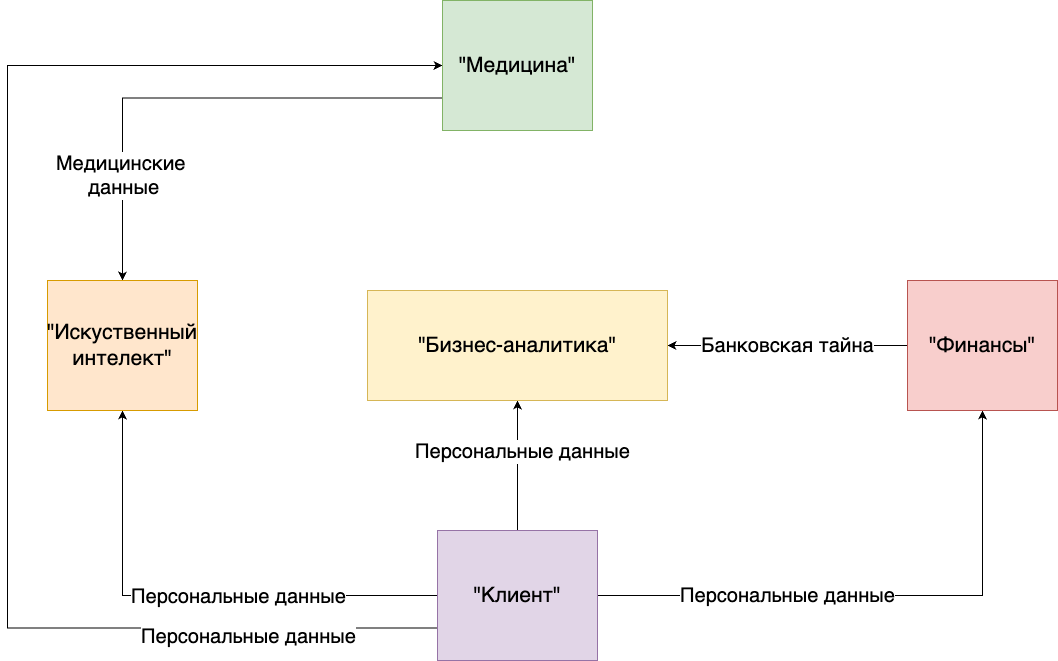

The diagram above was exported from draw.io. Its source (the exported page's mxGraphModel, read from the mxfile embedded in the PNG):
<mxGraphModel dx="2475" dy="3314" grid="1" gridSize="10" guides="1" tooltips="1" connect="1" arrows="1" fold="1" page="1" pageScale="1" pageWidth="827" pageHeight="1169" math="0" shadow="0">
  <root>
    <mxCell id="0" />
    <mxCell id="1" parent="0" />
    <mxCell id="WRiFPgoDXqzSuXjr8Qlq-2" value="Персональные данные" style="edgeStyle=orthogonalEdgeStyle;rounded=0;orthogonalLoop=1;jettySize=auto;html=1;exitX=1;exitY=0.5;exitDx=0;exitDy=0;fontSize=20;" edge="1" parent="1" source="WRiFPgoDXqzSuXjr8Qlq-3" target="WRiFPgoDXqzSuXjr8Qlq-6">
      <mxGeometry x="-0.3334" relative="1" as="geometry">
        <mxPoint x="600" y="-690" as="targetPoint" />
        <Array as="points">
          <mxPoint x="865" y="-725" />
        </Array>
        <mxPoint x="-1" as="offset" />
      </mxGeometry>
    </mxCell>
    <mxCell id="WRiFPgoDXqzSuXjr8Qlq-10" style="edgeStyle=orthogonalEdgeStyle;rounded=0;orthogonalLoop=1;jettySize=auto;html=1;" edge="1" parent="1" source="WRiFPgoDXqzSuXjr8Qlq-3" target="WRiFPgoDXqzSuXjr8Qlq-9">
      <mxGeometry relative="1" as="geometry" />
    </mxCell>
    <mxCell id="WRiFPgoDXqzSuXjr8Qlq-14" value="&lt;span style=&quot;font-size: 20px;&quot;&gt;Персональные данные&lt;/span&gt;" style="edgeLabel;html=1;align=center;verticalAlign=middle;resizable=0;points=[];" vertex="1" connectable="0" parent="WRiFPgoDXqzSuXjr8Qlq-10">
      <mxGeometry x="-0.1188" y="3" relative="1" as="geometry">
        <mxPoint x="20" y="-3" as="offset" />
      </mxGeometry>
    </mxCell>
    <mxCell id="WRiFPgoDXqzSuXjr8Qlq-11" style="edgeStyle=orthogonalEdgeStyle;rounded=0;orthogonalLoop=1;jettySize=auto;html=1;" edge="1" parent="1" source="WRiFPgoDXqzSuXjr8Qlq-3" target="WRiFPgoDXqzSuXjr8Qlq-8">
      <mxGeometry relative="1" as="geometry" />
    </mxCell>
    <mxCell id="WRiFPgoDXqzSuXjr8Qlq-13" value="&lt;span style=&quot;font-size: 20px;&quot;&gt;Персональные данные&lt;/span&gt;" style="edgeLabel;html=1;align=center;verticalAlign=middle;resizable=0;points=[];" vertex="1" connectable="0" parent="WRiFPgoDXqzSuXjr8Qlq-11">
      <mxGeometry x="0.2308" y="-4" relative="1" as="geometry">
        <mxPoint as="offset" />
      </mxGeometry>
    </mxCell>
    <mxCell id="WRiFPgoDXqzSuXjr8Qlq-15" style="edgeStyle=orthogonalEdgeStyle;rounded=0;orthogonalLoop=1;jettySize=auto;html=1;entryX=0;entryY=0.5;entryDx=0;entryDy=0;exitX=0;exitY=0.75;exitDx=0;exitDy=0;" edge="1" parent="1" source="WRiFPgoDXqzSuXjr8Qlq-3" target="WRiFPgoDXqzSuXjr8Qlq-4">
      <mxGeometry relative="1" as="geometry">
        <Array as="points">
          <mxPoint x="-110" y="-693" />
          <mxPoint x="-110" y="-1255" />
        </Array>
      </mxGeometry>
    </mxCell>
    <mxCell id="WRiFPgoDXqzSuXjr8Qlq-16" value="&lt;span style=&quot;font-size: 20px;&quot;&gt;Персональные данные&lt;/span&gt;" style="edgeLabel;html=1;align=center;verticalAlign=middle;resizable=0;points=[];" vertex="1" connectable="0" parent="WRiFPgoDXqzSuXjr8Qlq-15">
      <mxGeometry x="-0.7137" y="8" relative="1" as="geometry">
        <mxPoint x="14" as="offset" />
      </mxGeometry>
    </mxCell>
    <mxCell id="WRiFPgoDXqzSuXjr8Qlq-3" value="&lt;div&gt;&lt;span style=&quot;background-color: transparent; color: light-dark(rgb(0, 0, 0), rgb(255, 255, 255));&quot;&gt;&quot;Клиент&quot;&lt;/span&gt;&lt;/div&gt;" style="rounded=0;whiteSpace=wrap;html=1;fillColor=#e1d5e7;strokeColor=#9673a6;fontSize=21;" vertex="1" parent="1">
      <mxGeometry x="320" y="-790" width="160" height="130" as="geometry" />
    </mxCell>
    <mxCell id="WRiFPgoDXqzSuXjr8Qlq-17" style="edgeStyle=orthogonalEdgeStyle;rounded=0;orthogonalLoop=1;jettySize=auto;html=1;exitX=0;exitY=0.75;exitDx=0;exitDy=0;" edge="1" parent="1" source="WRiFPgoDXqzSuXjr8Qlq-4" target="WRiFPgoDXqzSuXjr8Qlq-9">
      <mxGeometry relative="1" as="geometry" />
    </mxCell>
    <mxCell id="WRiFPgoDXqzSuXjr8Qlq-18" value="&lt;span style=&quot;font-size: 20px;&quot;&gt;Медицинские&amp;nbsp;&lt;/span&gt;&lt;div style=&quot;font-size: 20px;&quot;&gt;данные&lt;/div&gt;" style="edgeLabel;html=1;align=center;verticalAlign=middle;resizable=0;points=[];" vertex="1" connectable="0" parent="WRiFPgoDXqzSuXjr8Qlq-17">
      <mxGeometry x="0.5781" relative="1" as="geometry">
        <mxPoint y="1" as="offset" />
      </mxGeometry>
    </mxCell>
    <mxCell id="WRiFPgoDXqzSuXjr8Qlq-4" value="&lt;div&gt;&lt;span style=&quot;background-color: transparent; color: light-dark(rgb(0, 0, 0), rgb(255, 255, 255));&quot;&gt;&quot;Медицина&quot;&lt;/span&gt;&lt;/div&gt;" style="rounded=0;whiteSpace=wrap;html=1;fillColor=#d5e8d4;strokeColor=#82b366;fontSize=21;" vertex="1" parent="1">
      <mxGeometry x="325" y="-1320" width="150" height="130" as="geometry" />
    </mxCell>
    <mxCell id="WRiFPgoDXqzSuXjr8Qlq-5" value="Банковская тайна" style="edgeStyle=orthogonalEdgeStyle;rounded=0;orthogonalLoop=1;jettySize=auto;html=1;exitX=0;exitY=0.5;exitDx=0;exitDy=0;entryX=1;entryY=0.5;entryDx=0;entryDy=0;fontSize=20;" edge="1" parent="1" source="WRiFPgoDXqzSuXjr8Qlq-6" target="WRiFPgoDXqzSuXjr8Qlq-8">
      <mxGeometry relative="1" as="geometry">
        <mxPoint as="offset" />
      </mxGeometry>
    </mxCell>
    <mxCell id="WRiFPgoDXqzSuXjr8Qlq-6" value="&lt;div&gt;&lt;span style=&quot;background-color: transparent; color: light-dark(rgb(0, 0, 0), rgb(255, 255, 255));&quot;&gt;&quot;Финансы&quot;&lt;/span&gt;&lt;/div&gt;" style="rounded=0;whiteSpace=wrap;html=1;fillColor=#f8cecc;strokeColor=#b85450;fontSize=21;" vertex="1" parent="1">
      <mxGeometry x="790" y="-1040" width="150" height="130" as="geometry" />
    </mxCell>
    <mxCell id="WRiFPgoDXqzSuXjr8Qlq-8" value="&lt;div&gt;&lt;span style=&quot;background-color: transparent; color: light-dark(rgb(0, 0, 0), rgb(255, 255, 255));&quot;&gt;&quot;Бизнес-аналитика&quot;&lt;/span&gt;&lt;/div&gt;" style="rounded=0;whiteSpace=wrap;html=1;fillColor=#fff2cc;strokeColor=#d6b656;fontSize=21;" vertex="1" parent="1">
      <mxGeometry x="250" y="-1030" width="300" height="110" as="geometry" />
    </mxCell>
    <mxCell id="WRiFPgoDXqzSuXjr8Qlq-9" value="&lt;div&gt;&lt;span style=&quot;background-color: transparent; color: light-dark(rgb(0, 0, 0), rgb(255, 255, 255));&quot;&gt;&quot;Искуственный интелект&quot;&lt;/span&gt;&lt;/div&gt;" style="rounded=0;whiteSpace=wrap;html=1;fillColor=#ffe6cc;strokeColor=#d79b00;fontSize=21;" vertex="1" parent="1">
      <mxGeometry x="-70" y="-1040" width="150" height="130" as="geometry" />
    </mxCell>
  </root>
</mxGraphModel>